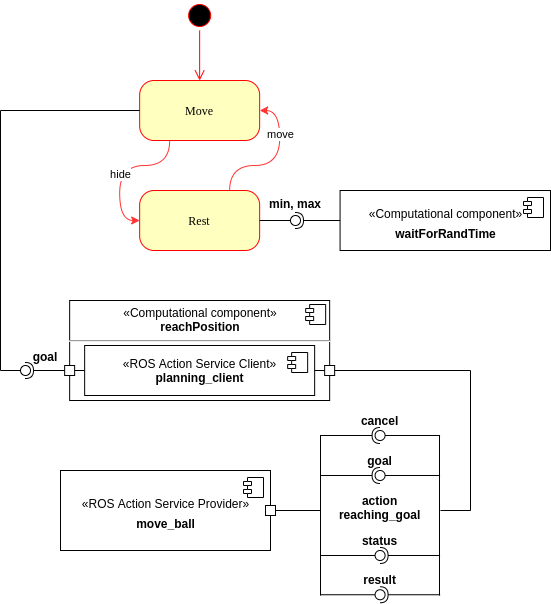

The diagram above was exported from draw.io. Its source (the exported page's mxGraphModel, read from the mxfile embedded in the PNG):
<mxGraphModel dx="796" dy="504" grid="1" gridSize="10" guides="1" tooltips="1" connect="1" arrows="1" fold="1" page="1" pageScale="1" pageWidth="850" pageHeight="1100" math="0" shadow="0">
  <root>
    <mxCell id="0" />
    <mxCell id="1" parent="0" />
    <mxCell id="JjN6iTn_Tg0Jug4aMPEB-1" value="" style="ellipse;html=1;shape=startState;fillColor=#000000;strokeColor=#ff0000;rounded=1;shadow=0;comic=0;labelBackgroundColor=none;fontFamily=Verdana;fontSize=12;fontColor=#000000;align=center;direction=south;" parent="1" vertex="1">
      <mxGeometry x="244.14999999999998" y="130" width="30" height="30" as="geometry" />
    </mxCell>
    <mxCell id="JjN6iTn_Tg0Jug4aMPEB-2" style="edgeStyle=orthogonalEdgeStyle;orthogonalLoop=1;jettySize=auto;html=1;entryX=0;entryY=0.5;entryDx=0;entryDy=0;strokeColor=#FF3333;curved=1;exitX=0.25;exitY=1;exitDx=0;exitDy=0;" parent="1" source="JjN6iTn_Tg0Jug4aMPEB-4" target="JjN6iTn_Tg0Jug4aMPEB-7" edge="1">
      <mxGeometry relative="1" as="geometry" />
    </mxCell>
    <mxCell id="JjN6iTn_Tg0Jug4aMPEB-11" value="hide" style="edgeLabel;html=1;align=center;verticalAlign=middle;resizable=0;points=[];" parent="JjN6iTn_Tg0Jug4aMPEB-2" vertex="1" connectable="0">
      <mxGeometry x="0.1222" y="-1" relative="1" as="geometry">
        <mxPoint x="1" as="offset" />
      </mxGeometry>
    </mxCell>
    <mxCell id="JjN6iTn_Tg0Jug4aMPEB-4" value="Move" style="rounded=1;whiteSpace=wrap;html=1;arcSize=24;fillColor=#ffffc0;strokeColor=#ff0000;shadow=0;comic=0;labelBackgroundColor=none;fontFamily=Verdana;fontSize=12;fontColor=#000000;align=center;" parent="1" vertex="1">
      <mxGeometry x="199.14999999999998" y="210" width="120" height="60" as="geometry" />
    </mxCell>
    <mxCell id="JjN6iTn_Tg0Jug4aMPEB-5" style="edgeStyle=orthogonalEdgeStyle;orthogonalLoop=1;jettySize=auto;html=1;entryX=1;entryY=0.5;entryDx=0;entryDy=0;strokeColor=#FF3333;curved=1;exitX=0.75;exitY=0;exitDx=0;exitDy=0;" parent="1" source="JjN6iTn_Tg0Jug4aMPEB-7" target="JjN6iTn_Tg0Jug4aMPEB-4" edge="1">
      <mxGeometry relative="1" as="geometry" />
    </mxCell>
    <mxCell id="JjN6iTn_Tg0Jug4aMPEB-13" value="move" style="edgeLabel;html=1;align=center;verticalAlign=middle;resizable=0;points=[];" parent="JjN6iTn_Tg0Jug4aMPEB-5" vertex="1" connectable="0">
      <mxGeometry x="0.4221" relative="1" as="geometry">
        <mxPoint as="offset" />
      </mxGeometry>
    </mxCell>
    <mxCell id="JjN6iTn_Tg0Jug4aMPEB-7" value="Rest" style="rounded=1;whiteSpace=wrap;html=1;arcSize=24;fillColor=#ffffc0;strokeColor=#ff0000;shadow=0;comic=0;labelBackgroundColor=none;fontFamily=Verdana;fontSize=12;fontColor=#000000;align=center;" parent="1" vertex="1">
      <mxGeometry x="199.14999999999998" y="320" width="120" height="60" as="geometry" />
    </mxCell>
    <mxCell id="JjN6iTn_Tg0Jug4aMPEB-8" style="edgeStyle=orthogonalEdgeStyle;html=1;labelBackgroundColor=none;endArrow=open;endSize=8;strokeColor=#ff0000;fontFamily=Verdana;fontSize=12;align=left;" parent="1" source="JjN6iTn_Tg0Jug4aMPEB-1" target="JjN6iTn_Tg0Jug4aMPEB-4" edge="1">
      <mxGeometry relative="1" as="geometry" />
    </mxCell>
    <mxCell id="JjN6iTn_Tg0Jug4aMPEB-14" value="" style="rounded=0;orthogonalLoop=1;jettySize=auto;html=1;endArrow=none;endFill=0;" parent="1" edge="1">
      <mxGeometry relative="1" as="geometry">
        <mxPoint x="380" y="564.5" as="sourcePoint" />
        <mxPoint x="380" y="725" as="targetPoint" />
        <Array as="points" />
      </mxGeometry>
    </mxCell>
    <mxCell id="JjN6iTn_Tg0Jug4aMPEB-15" value="" style="rounded=0;orthogonalLoop=1;jettySize=auto;html=1;endArrow=none;endFill=0;" parent="1" target="JjN6iTn_Tg0Jug4aMPEB-17" edge="1">
      <mxGeometry relative="1" as="geometry">
        <mxPoint x="499.5799999999999" y="565" as="sourcePoint" />
      </mxGeometry>
    </mxCell>
    <mxCell id="JjN6iTn_Tg0Jug4aMPEB-16" value="" style="rounded=0;orthogonalLoop=1;jettySize=auto;html=1;endArrow=halfCircle;endFill=0;entryX=0.5;entryY=0.5;entryDx=0;entryDy=0;endSize=6;strokeWidth=1;" parent="1" target="JjN6iTn_Tg0Jug4aMPEB-17" edge="1">
      <mxGeometry relative="1" as="geometry">
        <mxPoint x="379.5799999999999" y="565" as="sourcePoint" />
      </mxGeometry>
    </mxCell>
    <mxCell id="JjN6iTn_Tg0Jug4aMPEB-17" value="" style="ellipse;whiteSpace=wrap;html=1;fontFamily=Helvetica;fontSize=12;fontColor=#000000;align=center;strokeColor=#000000;fillColor=#ffffff;points=[];aspect=fixed;resizable=0;" parent="1" vertex="1">
      <mxGeometry x="434.58000000000004" y="560" width="10" height="10" as="geometry" />
    </mxCell>
    <mxCell id="JjN6iTn_Tg0Jug4aMPEB-18" value="" style="rounded=0;orthogonalLoop=1;jettySize=auto;html=1;endArrow=none;endFill=0;" parent="1" target="JjN6iTn_Tg0Jug4aMPEB-20" edge="1">
      <mxGeometry relative="1" as="geometry">
        <mxPoint x="499.5799999999999" y="605" as="sourcePoint" />
      </mxGeometry>
    </mxCell>
    <mxCell id="JjN6iTn_Tg0Jug4aMPEB-19" value="" style="rounded=0;orthogonalLoop=1;jettySize=auto;html=1;endArrow=halfCircle;endFill=0;entryX=0.5;entryY=0.5;entryDx=0;entryDy=0;endSize=6;strokeWidth=1;" parent="1" target="JjN6iTn_Tg0Jug4aMPEB-20" edge="1">
      <mxGeometry relative="1" as="geometry">
        <mxPoint x="379.5799999999999" y="605" as="sourcePoint" />
      </mxGeometry>
    </mxCell>
    <mxCell id="JjN6iTn_Tg0Jug4aMPEB-20" value="" style="ellipse;whiteSpace=wrap;html=1;fontFamily=Helvetica;fontSize=12;fontColor=#000000;align=center;strokeColor=#000000;fillColor=#ffffff;points=[];aspect=fixed;resizable=0;" parent="1" vertex="1">
      <mxGeometry x="434.58000000000004" y="600" width="10" height="10" as="geometry" />
    </mxCell>
    <mxCell id="JjN6iTn_Tg0Jug4aMPEB-21" value="goal" style="text;align=center;fontStyle=1;verticalAlign=middle;spacingLeft=3;spacingRight=3;strokeColor=none;rotatable=0;points=[[0,0.5],[1,0.5]];portConstraint=eastwest;" parent="1" vertex="1">
      <mxGeometry x="424.58000000000004" y="579.25" width="30" height="21" as="geometry" />
    </mxCell>
    <mxCell id="JjN6iTn_Tg0Jug4aMPEB-22" value="action&#10;reaching_goal" style="text;align=center;fontStyle=1;verticalAlign=middle;spacingLeft=3;spacingRight=3;strokeColor=none;rotatable=0;points=[[0,0.5],[1,0.5]];portConstraint=eastwest;" parent="1" vertex="1">
      <mxGeometry x="399.58000000000004" y="624" width="80" height="26" as="geometry" />
    </mxCell>
    <mxCell id="JjN6iTn_Tg0Jug4aMPEB-23" value="" style="rounded=0;orthogonalLoop=1;jettySize=auto;html=1;endArrow=none;endFill=0;" parent="1" target="JjN6iTn_Tg0Jug4aMPEB-25" edge="1">
      <mxGeometry relative="1" as="geometry">
        <mxPoint x="379.5799999999999" y="724.25" as="sourcePoint" />
      </mxGeometry>
    </mxCell>
    <mxCell id="JjN6iTn_Tg0Jug4aMPEB-24" value="" style="rounded=0;orthogonalLoop=1;jettySize=auto;html=1;endArrow=halfCircle;endFill=0;entryX=0.5;entryY=0.5;entryDx=0;entryDy=0;endSize=6;strokeWidth=1;" parent="1" target="JjN6iTn_Tg0Jug4aMPEB-25" edge="1">
      <mxGeometry relative="1" as="geometry">
        <mxPoint x="499.5799999999999" y="724.25" as="sourcePoint" />
      </mxGeometry>
    </mxCell>
    <mxCell id="JjN6iTn_Tg0Jug4aMPEB-25" value="" style="ellipse;whiteSpace=wrap;html=1;fontFamily=Helvetica;fontSize=12;fontColor=#000000;align=center;strokeColor=#000000;fillColor=#ffffff;points=[];aspect=fixed;resizable=0;" parent="1" vertex="1">
      <mxGeometry x="434.58000000000004" y="719.25" width="10" height="10" as="geometry" />
    </mxCell>
    <mxCell id="JjN6iTn_Tg0Jug4aMPEB-26" value="result" style="text;align=center;fontStyle=1;verticalAlign=middle;spacingLeft=3;spacingRight=3;strokeColor=none;rotatable=0;points=[[0,0.5],[1,0.5]];portConstraint=eastwest;" parent="1" vertex="1">
      <mxGeometry x="424.58000000000004" y="698.25" width="30" height="21" as="geometry" />
    </mxCell>
    <mxCell id="JjN6iTn_Tg0Jug4aMPEB-31" value="" style="rounded=0;orthogonalLoop=1;jettySize=auto;html=1;endArrow=none;endFill=0;" parent="1" edge="1">
      <mxGeometry relative="1" as="geometry">
        <mxPoint x="499" y="564.5" as="sourcePoint" />
        <mxPoint x="499" y="725" as="targetPoint" />
        <Array as="points" />
      </mxGeometry>
    </mxCell>
    <mxCell id="JjN6iTn_Tg0Jug4aMPEB-32" value="cancel" style="text;align=center;fontStyle=1;verticalAlign=middle;spacingLeft=3;spacingRight=3;strokeColor=none;rotatable=0;points=[[0,0.5],[1,0.5]];portConstraint=eastwest;" parent="1" vertex="1">
      <mxGeometry x="424.58000000000004" y="539" width="30" height="21" as="geometry" />
    </mxCell>
    <mxCell id="JjN6iTn_Tg0Jug4aMPEB-33" value="" style="rounded=0;orthogonalLoop=1;jettySize=auto;html=1;endArrow=none;endFill=0;" parent="1" target="JjN6iTn_Tg0Jug4aMPEB-35" edge="1">
      <mxGeometry relative="1" as="geometry">
        <mxPoint x="379.5799999999999" y="685" as="sourcePoint" />
      </mxGeometry>
    </mxCell>
    <mxCell id="JjN6iTn_Tg0Jug4aMPEB-34" value="" style="rounded=0;orthogonalLoop=1;jettySize=auto;html=1;endArrow=halfCircle;endFill=0;entryX=0.5;entryY=0.5;entryDx=0;entryDy=0;endSize=6;strokeWidth=1;" parent="1" target="JjN6iTn_Tg0Jug4aMPEB-35" edge="1">
      <mxGeometry relative="1" as="geometry">
        <mxPoint x="499.5799999999999" y="685" as="sourcePoint" />
      </mxGeometry>
    </mxCell>
    <mxCell id="JjN6iTn_Tg0Jug4aMPEB-35" value="" style="ellipse;whiteSpace=wrap;html=1;fontFamily=Helvetica;fontSize=12;fontColor=#000000;align=center;strokeColor=#000000;fillColor=#ffffff;points=[];aspect=fixed;resizable=0;" parent="1" vertex="1">
      <mxGeometry x="434.58000000000004" y="680" width="10" height="10" as="geometry" />
    </mxCell>
    <mxCell id="JjN6iTn_Tg0Jug4aMPEB-36" value="status" style="text;align=center;fontStyle=1;verticalAlign=middle;spacingLeft=3;spacingRight=3;strokeColor=none;rotatable=0;points=[[0,0.5],[1,0.5]];portConstraint=eastwest;" parent="1" vertex="1">
      <mxGeometry x="424.58000000000004" y="659" width="30" height="21" as="geometry" />
    </mxCell>
    <mxCell id="JjN6iTn_Tg0Jug4aMPEB-37" value="&lt;p style=&quot;margin: 0px ; margin-top: 6px ; text-align: center&quot;&gt;«Computational component»&lt;br&gt;&lt;b&gt;reachPosition&lt;/b&gt;&lt;br&gt;&lt;/p&gt;&lt;hr&gt;&lt;p style=&quot;margin: 0px ; margin-left: 8px&quot;&gt;&lt;br&gt;&lt;/p&gt;" style="align=left;overflow=fill;html=1;dropTarget=0;" parent="1" vertex="1">
      <mxGeometry x="129.15" y="430" width="260" height="100" as="geometry" />
    </mxCell>
    <mxCell id="JjN6iTn_Tg0Jug4aMPEB-38" value="" style="shape=component;jettyWidth=8;jettyHeight=4;" parent="JjN6iTn_Tg0Jug4aMPEB-37" vertex="1">
      <mxGeometry x="1" width="20" height="20" relative="1" as="geometry">
        <mxPoint x="-24" y="4" as="offset" />
      </mxGeometry>
    </mxCell>
    <mxCell id="JjN6iTn_Tg0Jug4aMPEB-39" value="«ROS Action Service Client»&lt;br&gt;&lt;b&gt;planning_client&lt;/b&gt;" style="html=1;dropTarget=0;" parent="1" vertex="1">
      <mxGeometry x="144.15" y="475" width="230" height="50" as="geometry" />
    </mxCell>
    <mxCell id="JjN6iTn_Tg0Jug4aMPEB-40" value="" style="shape=module;jettyWidth=8;jettyHeight=4;" parent="JjN6iTn_Tg0Jug4aMPEB-39" vertex="1">
      <mxGeometry x="1" width="20" height="20" relative="1" as="geometry">
        <mxPoint x="-27" y="7" as="offset" />
      </mxGeometry>
    </mxCell>
    <mxCell id="JjN6iTn_Tg0Jug4aMPEB-41" value="" style="rounded=0;whiteSpace=wrap;html=1;" parent="1" vertex="1">
      <mxGeometry x="384.15" y="495" width="10" height="10" as="geometry" />
    </mxCell>
    <mxCell id="JjN6iTn_Tg0Jug4aMPEB-42" value="" style="rounded=0;orthogonalLoop=1;jettySize=auto;html=1;endArrow=none;endFill=0;entryX=1;entryY=0.5;entryDx=0;entryDy=0;exitX=0;exitY=0.5;exitDx=0;exitDy=0;" parent="1" source="JjN6iTn_Tg0Jug4aMPEB-41" target="JjN6iTn_Tg0Jug4aMPEB-39" edge="1">
      <mxGeometry relative="1" as="geometry">
        <mxPoint x="389.15" y="519" as="sourcePoint" />
        <mxPoint x="109.15" y="519.75" as="targetPoint" />
      </mxGeometry>
    </mxCell>
    <mxCell id="JjN6iTn_Tg0Jug4aMPEB-43" value="" style="rounded=0;whiteSpace=wrap;html=1;" parent="1" vertex="1">
      <mxGeometry x="124.15" y="495" width="10" height="10" as="geometry" />
    </mxCell>
    <mxCell id="JjN6iTn_Tg0Jug4aMPEB-44" value="" style="rounded=0;orthogonalLoop=1;jettySize=auto;html=1;endArrow=none;endFill=0;entryX=1;entryY=0.5;entryDx=0;entryDy=0;exitX=0;exitY=0.5;exitDx=0;exitDy=0;" parent="1" source="JjN6iTn_Tg0Jug4aMPEB-39" target="JjN6iTn_Tg0Jug4aMPEB-43" edge="1">
      <mxGeometry relative="1" as="geometry">
        <mxPoint x="259.15" y="549.25" as="sourcePoint" />
        <mxPoint x="249.15" y="549.25" as="targetPoint" />
      </mxGeometry>
    </mxCell>
    <mxCell id="JjN6iTn_Tg0Jug4aMPEB-45" value="" style="rounded=0;orthogonalLoop=1;jettySize=auto;html=1;endArrow=none;endFill=0;entryX=1;entryY=0.5;entryDx=0;entryDy=0;" parent="1" target="JjN6iTn_Tg0Jug4aMPEB-41" edge="1">
      <mxGeometry relative="1" as="geometry">
        <mxPoint x="500" y="640" as="sourcePoint" />
        <mxPoint x="505" y="510" as="targetPoint" />
        <Array as="points">
          <mxPoint x="530" y="640" />
          <mxPoint x="530" y="500" />
        </Array>
      </mxGeometry>
    </mxCell>
    <mxCell id="JjN6iTn_Tg0Jug4aMPEB-46" value="&lt;p style=&quot;margin: 6px 0px 0px&quot;&gt;«ROS&amp;nbsp;Action Service Provider»&lt;br&gt;&lt;/p&gt;&lt;p style=&quot;margin: 6px 0px 0px&quot;&gt;&lt;b&gt;move_ball&lt;/b&gt;&lt;/p&gt;" style="html=1;dropTarget=0;" parent="1" vertex="1">
      <mxGeometry x="120" y="600" width="210" height="80" as="geometry" />
    </mxCell>
    <mxCell id="JjN6iTn_Tg0Jug4aMPEB-47" value="" style="shape=module;jettyWidth=8;jettyHeight=4;" parent="JjN6iTn_Tg0Jug4aMPEB-46" vertex="1">
      <mxGeometry x="1" width="20" height="20" relative="1" as="geometry">
        <mxPoint x="-27" y="7" as="offset" />
      </mxGeometry>
    </mxCell>
    <mxCell id="JjN6iTn_Tg0Jug4aMPEB-48" value="" style="rounded=0;whiteSpace=wrap;html=1;" parent="1" vertex="1">
      <mxGeometry x="325" y="635" width="10" height="10" as="geometry" />
    </mxCell>
    <mxCell id="JjN6iTn_Tg0Jug4aMPEB-49" value="" style="rounded=0;orthogonalLoop=1;jettySize=auto;html=1;endArrow=none;endFill=0;exitX=1;exitY=0.5;exitDx=0;exitDy=0;" parent="1" source="JjN6iTn_Tg0Jug4aMPEB-48" edge="1">
      <mxGeometry relative="1" as="geometry">
        <mxPoint x="375" y="704" as="sourcePoint" />
        <mxPoint x="380" y="640" as="targetPoint" />
        <Array as="points" />
      </mxGeometry>
    </mxCell>
    <mxCell id="JjN6iTn_Tg0Jug4aMPEB-51" value="goal" style="text;align=center;fontStyle=1;verticalAlign=middle;spacingLeft=3;spacingRight=3;strokeColor=none;rotatable=0;points=[[0,0.5],[1,0.5]];portConstraint=eastwest;" parent="1" vertex="1">
      <mxGeometry x="90.00000000000006" y="475" width="30" height="21" as="geometry" />
    </mxCell>
    <mxCell id="JjN6iTn_Tg0Jug4aMPEB-52" value="" style="rounded=0;orthogonalLoop=1;jettySize=auto;html=1;endArrow=none;endFill=0;exitX=0;exitY=0.5;exitDx=0;exitDy=0;" parent="1" source="JjN6iTn_Tg0Jug4aMPEB-4" target="JjN6iTn_Tg0Jug4aMPEB-54" edge="1">
      <mxGeometry relative="1" as="geometry">
        <mxPoint x="50" y="501" as="sourcePoint" />
        <Array as="points">
          <mxPoint x="60" y="240" />
          <mxPoint x="60" y="500" />
        </Array>
      </mxGeometry>
    </mxCell>
    <mxCell id="JjN6iTn_Tg0Jug4aMPEB-53" value="" style="rounded=0;orthogonalLoop=1;jettySize=auto;html=1;endArrow=halfCircle;endFill=0;entryX=0.5;entryY=0.5;entryDx=0;entryDy=0;endSize=6;strokeWidth=1;exitX=0;exitY=0.5;exitDx=0;exitDy=0;" parent="1" source="JjN6iTn_Tg0Jug4aMPEB-43" target="JjN6iTn_Tg0Jug4aMPEB-54" edge="1">
      <mxGeometry relative="1" as="geometry">
        <mxPoint x="90" y="501" as="sourcePoint" />
      </mxGeometry>
    </mxCell>
    <mxCell id="JjN6iTn_Tg0Jug4aMPEB-54" value="" style="ellipse;whiteSpace=wrap;html=1;fontFamily=Helvetica;fontSize=12;fontColor=#000000;align=center;strokeColor=#000000;fillColor=#ffffff;points=[];aspect=fixed;resizable=0;" parent="1" vertex="1">
      <mxGeometry x="80" y="495" width="10" height="10" as="geometry" />
    </mxCell>
    <mxCell id="JjN6iTn_Tg0Jug4aMPEB-55" value="&lt;p style=&quot;margin: 6px 0px 0px&quot;&gt;«Computational component»&lt;br&gt;&lt;/p&gt;&lt;p style=&quot;margin: 6px 0px 0px&quot;&gt;&lt;b&gt;waitForRandTime&lt;/b&gt;&lt;/p&gt;" style="html=1;dropTarget=0;" parent="1" vertex="1">
      <mxGeometry x="399.58" y="320" width="210.42" height="60" as="geometry" />
    </mxCell>
    <mxCell id="JjN6iTn_Tg0Jug4aMPEB-56" value="" style="shape=module;jettyWidth=8;jettyHeight=4;" parent="JjN6iTn_Tg0Jug4aMPEB-55" vertex="1">
      <mxGeometry x="1" width="20" height="20" relative="1" as="geometry">
        <mxPoint x="-27" y="7" as="offset" />
      </mxGeometry>
    </mxCell>
    <mxCell id="JjN6iTn_Tg0Jug4aMPEB-57" value="" style="rounded=0;orthogonalLoop=1;jettySize=auto;html=1;endArrow=none;endFill=0;exitX=1;exitY=0.5;exitDx=0;exitDy=0;" parent="1" source="JjN6iTn_Tg0Jug4aMPEB-7" target="JjN6iTn_Tg0Jug4aMPEB-59" edge="1">
      <mxGeometry relative="1" as="geometry">
        <mxPoint x="349" y="360" as="sourcePoint" />
      </mxGeometry>
    </mxCell>
    <mxCell id="JjN6iTn_Tg0Jug4aMPEB-58" value="" style="rounded=0;orthogonalLoop=1;jettySize=auto;html=1;endArrow=halfCircle;endFill=0;entryX=0.5;entryY=0.5;entryDx=0;entryDy=0;endSize=6;strokeWidth=1;exitX=0;exitY=0.5;exitDx=0;exitDy=0;" parent="1" source="JjN6iTn_Tg0Jug4aMPEB-55" target="JjN6iTn_Tg0Jug4aMPEB-59" edge="1">
      <mxGeometry relative="1" as="geometry">
        <mxPoint x="389" y="360" as="sourcePoint" />
      </mxGeometry>
    </mxCell>
    <mxCell id="JjN6iTn_Tg0Jug4aMPEB-59" value="" style="ellipse;whiteSpace=wrap;html=1;fontFamily=Helvetica;fontSize=12;fontColor=#000000;align=center;strokeColor=#000000;fillColor=#ffffff;points=[];aspect=fixed;resizable=0;" parent="1" vertex="1">
      <mxGeometry x="350" y="345" width="10" height="10" as="geometry" />
    </mxCell>
    <mxCell id="JjN6iTn_Tg0Jug4aMPEB-60" value="min, max" style="text;align=center;fontStyle=1;verticalAlign=middle;spacingLeft=3;spacingRight=3;strokeColor=none;rotatable=0;points=[[0,0.5],[1,0.5]];portConstraint=eastwest;" parent="1" vertex="1">
      <mxGeometry x="315" y="320" width="80" height="26" as="geometry" />
    </mxCell>
  </root>
</mxGraphModel>